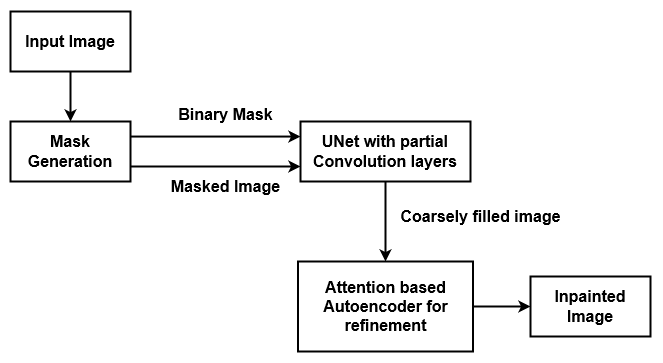

The diagram above was exported from draw.io. Its source (the exported page's mxGraphModel, read from the mxfile embedded in the PNG):
<mxGraphModel dx="1235" dy="666" grid="1" gridSize="10" guides="1" tooltips="1" connect="1" arrows="1" fold="1" page="1" pageScale="1" pageWidth="1100" pageHeight="850" math="0" shadow="0">
  <root>
    <mxCell id="0" />
    <mxCell id="1" parent="0" />
    <mxCell id="WrnrRLUBxlLsLPfPrU1T-3" value="" style="edgeStyle=orthogonalEdgeStyle;rounded=0;orthogonalLoop=1;jettySize=auto;html=1;strokeWidth=2;fontStyle=1;fontSize=16;" edge="1" parent="1" source="WrnrRLUBxlLsLPfPrU1T-1" target="WrnrRLUBxlLsLPfPrU1T-2">
      <mxGeometry relative="1" as="geometry" />
    </mxCell>
    <mxCell id="WrnrRLUBxlLsLPfPrU1T-1" value="&lt;div style=&quot;font-size: 16px;&quot;&gt;Input Image&lt;/div&gt;" style="whiteSpace=wrap;html=1;direction=east;flipV=1;flipH=0;strokeWidth=2;fontStyle=1;fontSize=16;" vertex="1" parent="1">
      <mxGeometry x="170" y="40" width="120" height="60" as="geometry" />
    </mxCell>
    <mxCell id="WrnrRLUBxlLsLPfPrU1T-5" value="" style="edgeStyle=orthogonalEdgeStyle;rounded=0;orthogonalLoop=1;jettySize=auto;html=1;strokeWidth=2;fontStyle=1;fontSize=16;" edge="1" parent="1" source="WrnrRLUBxlLsLPfPrU1T-2" target="WrnrRLUBxlLsLPfPrU1T-4">
      <mxGeometry relative="1" as="geometry">
        <Array as="points">
          <mxPoint x="350" y="165" />
          <mxPoint x="350" y="165" />
        </Array>
      </mxGeometry>
    </mxCell>
    <mxCell id="WrnrRLUBxlLsLPfPrU1T-14" style="edgeStyle=orthogonalEdgeStyle;rounded=0;orthogonalLoop=1;jettySize=auto;html=1;exitX=1;exitY=0.75;exitDx=0;exitDy=0;entryX=0;entryY=0.75;entryDx=0;entryDy=0;strokeWidth=2;fontStyle=1;fontSize=16;" edge="1" parent="1" source="WrnrRLUBxlLsLPfPrU1T-2" target="WrnrRLUBxlLsLPfPrU1T-4">
      <mxGeometry relative="1" as="geometry" />
    </mxCell>
    <mxCell id="WrnrRLUBxlLsLPfPrU1T-2" value="Mask Generation" style="whiteSpace=wrap;html=1;direction=east;flipV=1;flipH=0;strokeWidth=2;fontStyle=1;fontSize=16;" vertex="1" parent="1">
      <mxGeometry x="170" y="150" width="120" height="60" as="geometry" />
    </mxCell>
    <mxCell id="WrnrRLUBxlLsLPfPrU1T-11" value="" style="edgeStyle=orthogonalEdgeStyle;rounded=0;orthogonalLoop=1;jettySize=auto;html=1;strokeWidth=2;fontStyle=1;fontSize=16;" edge="1" parent="1" source="WrnrRLUBxlLsLPfPrU1T-4" target="WrnrRLUBxlLsLPfPrU1T-10">
      <mxGeometry relative="1" as="geometry" />
    </mxCell>
    <mxCell id="WrnrRLUBxlLsLPfPrU1T-4" value="UNet with partial Convolution layers" style="whiteSpace=wrap;html=1;direction=east;flipV=1;flipH=0;strokeWidth=2;fontStyle=1;fontSize=16;" vertex="1" parent="1">
      <mxGeometry x="460" y="150" width="170" height="60" as="geometry" />
    </mxCell>
    <mxCell id="WrnrRLUBxlLsLPfPrU1T-13" value="" style="edgeStyle=orthogonalEdgeStyle;rounded=0;orthogonalLoop=1;jettySize=auto;html=1;strokeWidth=2;fontStyle=1;fontSize=16;" edge="1" parent="1" source="WrnrRLUBxlLsLPfPrU1T-10" target="WrnrRLUBxlLsLPfPrU1T-12">
      <mxGeometry relative="1" as="geometry" />
    </mxCell>
    <mxCell id="WrnrRLUBxlLsLPfPrU1T-10" value="Attention based Autoencoder for refinement" style="whiteSpace=wrap;html=1;direction=east;flipV=1;flipH=0;strokeWidth=2;fontStyle=1;fontSize=16;" vertex="1" parent="1">
      <mxGeometry x="457.5" y="290" width="175" height="90" as="geometry" />
    </mxCell>
    <mxCell id="WrnrRLUBxlLsLPfPrU1T-12" value="Inpainted Image" style="whiteSpace=wrap;html=1;direction=east;flipV=1;flipH=0;strokeWidth=2;fontStyle=1;fontSize=16;" vertex="1" parent="1">
      <mxGeometry x="690" y="305" width="120" height="60" as="geometry" />
    </mxCell>
    <mxCell id="WrnrRLUBxlLsLPfPrU1T-15" value="Binary Mask" style="text;html=1;align=center;verticalAlign=middle;resizable=0;points=[];autosize=1;flipV=1;flipH=0;strokeWidth=2;fontStyle=1;fontSize=16;" vertex="1" parent="1">
      <mxGeometry x="325" y="128" width="120" height="30" as="geometry" />
    </mxCell>
    <mxCell id="WrnrRLUBxlLsLPfPrU1T-16" value="&lt;div style=&quot;font-size: 16px;&quot;&gt;Masked Image&lt;/div&gt;" style="text;html=1;align=center;verticalAlign=middle;resizable=0;points=[];autosize=1;flipV=1;flipH=0;fontStyle=1;fontSize=16;" vertex="1" parent="1">
      <mxGeometry x="320" y="200" width="130" height="30" as="geometry" />
    </mxCell>
    <mxCell id="WrnrRLUBxlLsLPfPrU1T-17" value="Coarsely filled image" style="text;html=1;align=center;verticalAlign=middle;resizable=0;points=[];autosize=1;fontStyle=1;fontSize=16;" vertex="1" parent="1">
      <mxGeometry x="550" y="230" width="180" height="30" as="geometry" />
    </mxCell>
  </root>
</mxGraphModel>